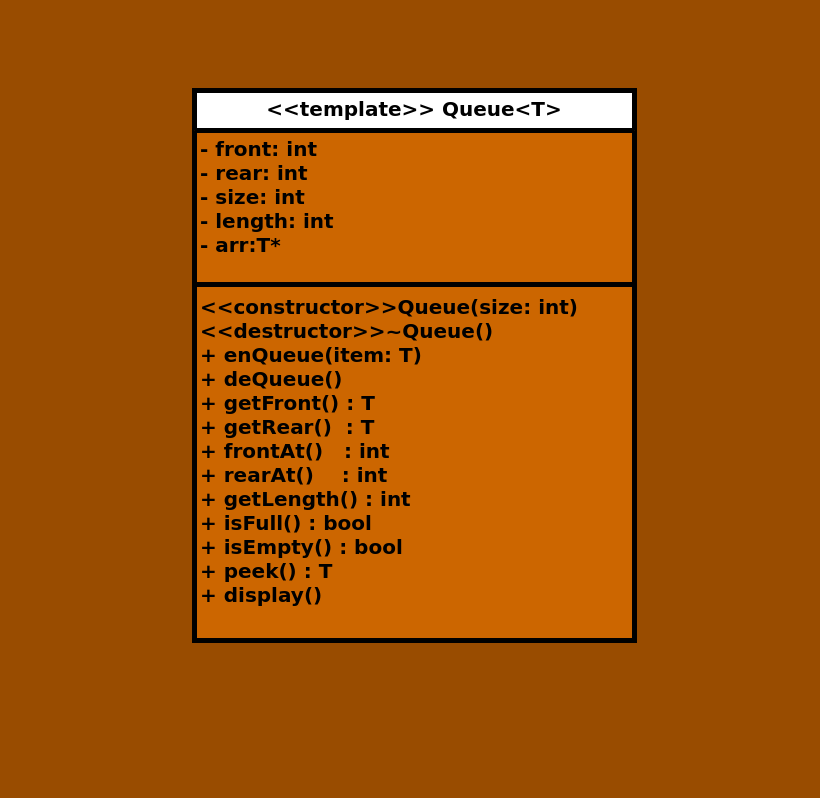

The diagram above was exported from draw.io. Its source (the exported page's mxGraphModel, read from the mxfile embedded in the PNG):
<mxGraphModel dx="1105" dy="816" grid="1" gridSize="10" guides="1" tooltips="1" connect="1" arrows="1" fold="1" page="1" pageScale="1" pageWidth="1169" pageHeight="827" background="#994C00" math="0" shadow="0">
  <root>
    <mxCell id="WIyWlLk6GJQsqaUBKTNV-0" />
    <mxCell id="WIyWlLk6GJQsqaUBKTNV-1" parent="WIyWlLk6GJQsqaUBKTNV-0" />
    <mxCell id="wstuZ91zvkOUz4ZLsqXQ-0" value="&lt;font style=&quot;font-size: 20px;&quot;&gt;&amp;lt;&amp;lt;template&amp;gt;&amp;gt; Queue&amp;lt;T&amp;gt;&lt;/font&gt;" style="swimlane;fontStyle=1;align=center;verticalAlign=top;childLayout=stackLayout;horizontal=1;startSize=40;horizontalStack=0;resizeParent=1;resizeParentMax=0;resizeLast=0;collapsible=1;marginBottom=0;whiteSpace=wrap;html=1;strokeWidth=5;swimlaneFillColor=#CC6600;" parent="WIyWlLk6GJQsqaUBKTNV-1" vertex="1">
      <mxGeometry x="440" y="110" width="440" height="550" as="geometry" />
    </mxCell>
    <mxCell id="wstuZ91zvkOUz4ZLsqXQ-1" value="&lt;div style=&quot;font-size: 20px;&quot;&gt;&lt;b&gt;&lt;font style=&quot;font-size: 20px;&quot;&gt;- front: int&lt;/font&gt;&lt;/b&gt;&lt;/div&gt;&lt;div style=&quot;font-size: 20px;&quot;&gt;&lt;b&gt;&lt;font style=&quot;font-size: 20px;&quot;&gt;- rear: int&lt;/font&gt;&lt;/b&gt;&lt;/div&gt;&lt;div style=&quot;font-size: 20px;&quot;&gt;&lt;b&gt;&lt;font style=&quot;font-size: 20px;&quot;&gt;- size: int&lt;/font&gt;&lt;/b&gt;&lt;/div&gt;&lt;div style=&quot;font-size: 20px;&quot;&gt;&lt;b&gt;&lt;font style=&quot;font-size: 20px;&quot;&gt;- length: int&lt;/font&gt;&lt;/b&gt;&lt;/div&gt;&lt;div style=&quot;font-size: 20px;&quot;&gt;&lt;b&gt;&lt;font style=&quot;font-size: 20px;&quot;&gt;- arr:T*&lt;br&gt;&lt;/font&gt;&lt;/b&gt;&lt;/div&gt;" style="text;strokeColor=none;fillColor=none;align=left;verticalAlign=top;spacingLeft=4;spacingRight=4;overflow=hidden;rotatable=0;points=[[0,0.5],[1,0.5]];portConstraint=eastwest;whiteSpace=wrap;html=1;" parent="wstuZ91zvkOUz4ZLsqXQ-0" vertex="1">
      <mxGeometry y="40" width="440" height="150" as="geometry" />
    </mxCell>
    <mxCell id="wstuZ91zvkOUz4ZLsqXQ-2" value="" style="line;strokeWidth=5;fillColor=none;align=left;verticalAlign=middle;spacingTop=-1;spacingLeft=3;spacingRight=3;rotatable=0;labelPosition=right;points=[];portConstraint=eastwest;strokeColor=inherit;" parent="wstuZ91zvkOUz4ZLsqXQ-0" vertex="1">
      <mxGeometry y="190" width="440" height="8" as="geometry" />
    </mxCell>
    <mxCell id="wstuZ91zvkOUz4ZLsqXQ-3" value="&lt;font style=&quot;font-size: 20px;&quot;&gt;&lt;b&gt;&amp;lt;&amp;lt;constructor&amp;gt;&amp;gt;&lt;/b&gt;&lt;/font&gt;&lt;b&gt;&lt;font style=&quot;font-size: 20px;&quot;&gt;Queue&lt;/font&gt;&lt;/b&gt;&lt;font style=&quot;font-size: 20px;&quot;&gt;&lt;b&gt;(size: int)&lt;br&gt;&amp;lt;&amp;lt;destructor&amp;gt;&amp;gt;~&lt;/b&gt;&lt;/font&gt;&lt;b&gt;&lt;font style=&quot;font-size: 20px;&quot;&gt;Queue&lt;/font&gt;&lt;/b&gt;&lt;font style=&quot;font-size: 20px;&quot;&gt;&lt;b&gt;()&lt;br&gt;&lt;/b&gt;&lt;/font&gt;&lt;div&gt;&lt;font style=&quot;font-size: 20px;&quot;&gt;&lt;b&gt;+ enQueue(item: T)&lt;/b&gt;&lt;/font&gt;&lt;/div&gt;&lt;div&gt;&lt;font style=&quot;font-size: 20px;&quot;&gt;&lt;b&gt;+ deQueue()&lt;/b&gt;&lt;/font&gt;&lt;/div&gt;&lt;div&gt;&lt;font style=&quot;font-size: 20px;&quot;&gt;&lt;b&gt;+ getFront() : T&lt;/b&gt;&lt;/font&gt;&lt;/div&gt;&lt;div&gt;&lt;font style=&quot;font-size: 20px;&quot;&gt;&lt;b&gt;+ getRear()&amp;nbsp; : T&lt;/b&gt;&lt;/font&gt;&lt;/div&gt;&lt;div&gt;&lt;font style=&quot;font-size: 20px;&quot;&gt;&lt;b&gt;+ frontAt()&amp;nbsp; &amp;nbsp;: int&lt;/b&gt;&lt;/font&gt;&lt;/div&gt;&lt;div&gt;&lt;font style=&quot;font-size: 20px;&quot;&gt;&lt;b&gt;+ rearAt()&amp;nbsp; &amp;nbsp; : int&lt;/b&gt;&lt;/font&gt;&lt;/div&gt;&lt;div&gt;&lt;div&gt;&lt;font style=&quot;font-size: 20px;&quot;&gt;&lt;b&gt;+ getLength() : int&lt;/b&gt;&lt;/font&gt;&lt;/div&gt;&lt;/div&gt;&lt;div&gt;&lt;font style=&quot;font-size: 20px;&quot;&gt;&lt;b&gt;+ isFull() : bool&lt;br&gt;&lt;/b&gt;&lt;/font&gt;&lt;/div&gt;&lt;div&gt;&lt;font style=&quot;font-size: 20px;&quot;&gt;&lt;b&gt;+ isEmpty() : bool&lt;/b&gt;&lt;/font&gt;&lt;/div&gt;&lt;b&gt;&lt;font style=&quot;font-size: 20px;&quot;&gt;+ peek() : T&lt;/font&gt;&lt;/b&gt;&lt;br&gt;&lt;font style=&quot;font-size: 20px;&quot;&gt;&lt;b&gt;+ display()&lt;/b&gt;&lt;/font&gt;" style="text;strokeColor=none;fillColor=none;align=left;verticalAlign=top;spacingLeft=4;spacingRight=4;overflow=hidden;rotatable=0;points=[[0,0.5],[1,0.5]];portConstraint=eastwest;whiteSpace=wrap;html=1;" parent="wstuZ91zvkOUz4ZLsqXQ-0" vertex="1">
      <mxGeometry y="198" width="440" height="352" as="geometry" />
    </mxCell>
    <mxCell id="KBma7NEBq8SaYQlmorvk-0" value="&amp;nbsp;" style="text;html=1;align=center;verticalAlign=middle;resizable=0;points=[];autosize=1;strokeColor=none;fillColor=none;" vertex="1" parent="WIyWlLk6GJQsqaUBKTNV-1">
      <mxGeometry x="645" y="20" width="30" height="30" as="geometry" />
    </mxCell>
    <mxCell id="KBma7NEBq8SaYQlmorvk-1" value="&amp;nbsp;" style="text;html=1;align=center;verticalAlign=middle;resizable=0;points=[];autosize=1;strokeColor=none;fillColor=none;" vertex="1" parent="WIyWlLk6GJQsqaUBKTNV-1">
      <mxGeometry x="1036" y="288" width="30" height="30" as="geometry" />
    </mxCell>
    <mxCell id="KBma7NEBq8SaYQlmorvk-2" value="&amp;nbsp;" style="text;html=1;align=center;verticalAlign=middle;resizable=0;points=[];autosize=1;strokeColor=none;fillColor=none;" vertex="1" parent="WIyWlLk6GJQsqaUBKTNV-1">
      <mxGeometry x="246" y="298" width="30" height="30" as="geometry" />
    </mxCell>
    <mxCell id="KBma7NEBq8SaYQlmorvk-3" value="&amp;nbsp;" style="text;html=1;align=center;verticalAlign=middle;resizable=0;points=[];autosize=1;strokeColor=none;fillColor=none;" vertex="1" parent="WIyWlLk6GJQsqaUBKTNV-1">
      <mxGeometry x="636" y="788" width="30" height="30" as="geometry" />
    </mxCell>
  </root>
</mxGraphModel>